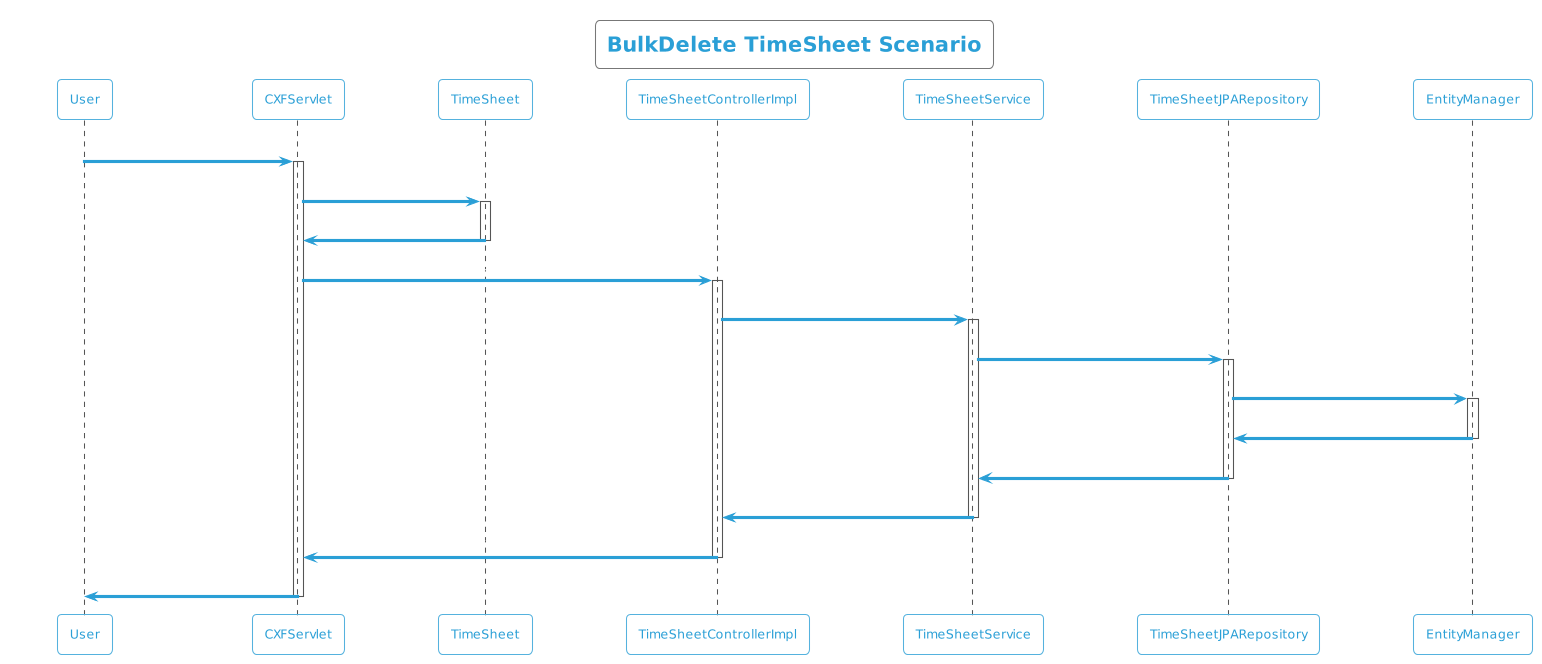

The diagram above was rendered by PlantUML. Its source (embedded in the PNG):
@startuml
!theme cyborg-outline
title BulkDelete TimeSheet Scenario
participant User
User -> CXFServlet: DELETE, TimeSheet
activate CXFServlet
CXFServlet -> TimeSheet: << bulkdelete >>
activate TimeSheet
TimeSheet -> CXFServlet: << instance >>
deactivate TimeSheet
CXFServlet -> TimeSheetControllerImpl: bulkdelete(:List<TimeSheet>)
activate TimeSheetControllerImpl
TimeSheetControllerImpl -> TimeSheetService: bulkDelete(:List<TimeSheet>)
activate TimeSheetService
TimeSheetService -> TimeSheetJPARepository: deleteAll(:List<TimeSheet>)
activate TimeSheetJPARepository
TimeSheetJPARepository -> EntityManager: delete(:List<TimeSheet>)
activate EntityManager
EntityManager -> TimeSheetJPARepository: << persisted TimeSheet >>
deactivate EntityManager
TimeSheetJPARepository -> TimeSheetService: << persisted TimeSheet >>
deactivate TimeSheetJPARepository
TimeSheetService -> TimeSheetControllerImpl: << persisted TimeSheet >>
deactivate TimeSheetService
TimeSheetControllerImpl -> CXFServlet: << persisted TimeSheet >>
deactivate TimeSheetControllerImpl
CXFServlet -> User: marshalled TimeSheet XML
deactivate CXFServlet
@enduml